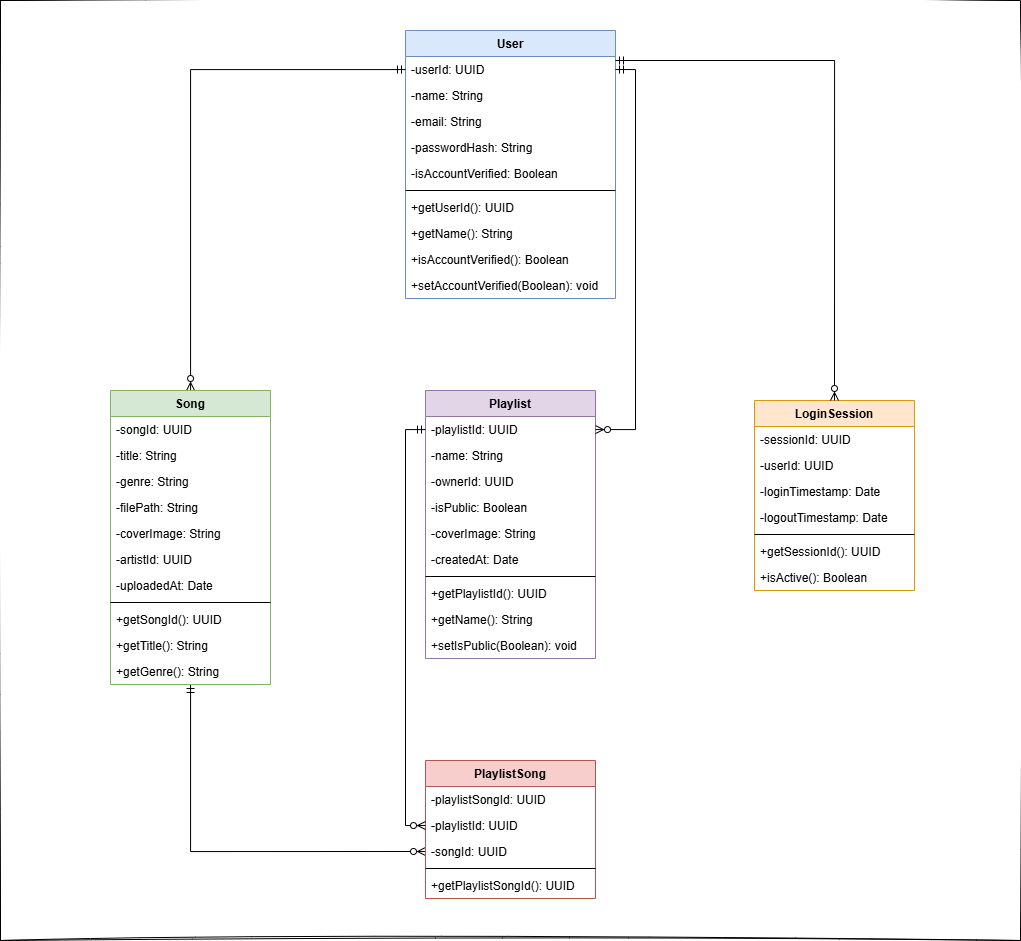

The diagram above was exported from draw.io. Its source (the exported page's mxGraphModel, read from the mxfile embedded in the PNG):
<mxGraphModel dx="2227" dy="-426" grid="1" gridSize="10" guides="1" tooltips="1" connect="1" arrows="1" fold="1" page="1" pageScale="1" pageWidth="827" pageHeight="1169" math="0" shadow="0">
  <root>
    <mxCell id="0" />
    <mxCell id="1" parent="0" />
    <mxCell id="qDErPScbcR4QmwN0MgcC-162" value="" style="rounded=0;whiteSpace=wrap;html=1;sketch=1;hachureGap=4;jiggle=2;curveFitting=1;fontFamily=Architects Daughter;fontSource=https%3A%2F%2Ffonts.googleapis.com%2Fcss%3Ffamily%3DArchitects%2BDaughter;" vertex="1" parent="1">
      <mxGeometry x="-340" y="1300" width="1020" height="940" as="geometry" />
    </mxCell>
    <mxCell id="qDErPScbcR4QmwN0MgcC-112" value="User" style="swimlane;fontStyle=1;childLayout=stackLayout;horizontal=1;startSize=26;horizontalStack=0;resizeParent=1;resizeParentMax=0;resizeLast=0;collapsible=1;marginBottom=0;hachureGap=4;fontFamily=Helvetica;fillColor=#dae8fc;strokeColor=#6c8ebf;" vertex="1" parent="1">
      <mxGeometry x="65" y="1330" width="210" height="268" as="geometry" />
    </mxCell>
    <mxCell id="qDErPScbcR4QmwN0MgcC-113" value="-userId: UUID" style="text;strokeColor=none;fillColor=none;align=left;verticalAlign=top;spacingLeft=4;spacingRight=4;overflow=hidden;rotatable=0;points=[[0,0.5],[1,0.5]];portConstraint=eastwest;fontFamily=Helvetica;" vertex="1" parent="qDErPScbcR4QmwN0MgcC-112">
      <mxGeometry y="26" width="210" height="26" as="geometry" />
    </mxCell>
    <mxCell id="qDErPScbcR4QmwN0MgcC-114" value="-name: String" style="text;strokeColor=none;fillColor=none;align=left;verticalAlign=top;spacingLeft=4;spacingRight=4;overflow=hidden;rotatable=0;points=[[0,0.5],[1,0.5]];portConstraint=eastwest;fontFamily=Helvetica;" vertex="1" parent="qDErPScbcR4QmwN0MgcC-112">
      <mxGeometry y="52" width="210" height="26" as="geometry" />
    </mxCell>
    <mxCell id="qDErPScbcR4QmwN0MgcC-115" value="-email: String" style="text;strokeColor=none;fillColor=none;align=left;verticalAlign=top;spacingLeft=4;spacingRight=4;overflow=hidden;rotatable=0;points=[[0,0.5],[1,0.5]];portConstraint=eastwest;fontFamily=Helvetica;" vertex="1" parent="qDErPScbcR4QmwN0MgcC-112">
      <mxGeometry y="78" width="210" height="26" as="geometry" />
    </mxCell>
    <mxCell id="qDErPScbcR4QmwN0MgcC-116" value="-passwordHash: String" style="text;strokeColor=none;fillColor=none;align=left;verticalAlign=top;spacingLeft=4;spacingRight=4;overflow=hidden;rotatable=0;points=[[0,0.5],[1,0.5]];portConstraint=eastwest;fontFamily=Helvetica;" vertex="1" parent="qDErPScbcR4QmwN0MgcC-112">
      <mxGeometry y="104" width="210" height="26" as="geometry" />
    </mxCell>
    <mxCell id="qDErPScbcR4QmwN0MgcC-117" value="-isAccountVerified: Boolean" style="text;strokeColor=none;fillColor=none;align=left;verticalAlign=top;spacingLeft=4;spacingRight=4;overflow=hidden;rotatable=0;points=[[0,0.5],[1,0.5]];portConstraint=eastwest;fontFamily=Helvetica;" vertex="1" parent="qDErPScbcR4QmwN0MgcC-112">
      <mxGeometry y="130" width="210" height="26" as="geometry" />
    </mxCell>
    <mxCell id="qDErPScbcR4QmwN0MgcC-119" value="" style="line;strokeWidth=1;fillColor=none;align=left;verticalAlign=middle;spacingTop=-1;spacingLeft=3;spacingRight=3;rotatable=0;labelPosition=right;points=[];portConstraint=eastwest;hachureGap=4;fontFamily=Helvetica;" vertex="1" parent="qDErPScbcR4QmwN0MgcC-112">
      <mxGeometry y="156" width="210" height="8" as="geometry" />
    </mxCell>
    <mxCell id="qDErPScbcR4QmwN0MgcC-120" value="+getUserId(): UUID" style="text;strokeColor=none;fillColor=none;align=left;verticalAlign=top;spacingLeft=4;spacingRight=4;overflow=hidden;rotatable=0;points=[[0,0.5],[1,0.5]];portConstraint=eastwest;fontFamily=Helvetica;" vertex="1" parent="qDErPScbcR4QmwN0MgcC-112">
      <mxGeometry y="164" width="210" height="26" as="geometry" />
    </mxCell>
    <mxCell id="qDErPScbcR4QmwN0MgcC-121" value="+getName(): String" style="text;strokeColor=none;fillColor=none;align=left;verticalAlign=top;spacingLeft=4;spacingRight=4;overflow=hidden;rotatable=0;points=[[0,0.5],[1,0.5]];portConstraint=eastwest;fontFamily=Helvetica;" vertex="1" parent="qDErPScbcR4QmwN0MgcC-112">
      <mxGeometry y="190" width="210" height="26" as="geometry" />
    </mxCell>
    <mxCell id="qDErPScbcR4QmwN0MgcC-122" value="+isAccountVerified(): Boolean" style="text;strokeColor=none;fillColor=none;align=left;verticalAlign=top;spacingLeft=4;spacingRight=4;overflow=hidden;rotatable=0;points=[[0,0.5],[1,0.5]];portConstraint=eastwest;fontFamily=Helvetica;" vertex="1" parent="qDErPScbcR4QmwN0MgcC-112">
      <mxGeometry y="216" width="210" height="26" as="geometry" />
    </mxCell>
    <mxCell id="qDErPScbcR4QmwN0MgcC-123" value="+setAccountVerified(Boolean): void" style="text;strokeColor=none;fillColor=none;align=left;verticalAlign=top;spacingLeft=4;spacingRight=4;overflow=hidden;rotatable=0;points=[[0,0.5],[1,0.5]];portConstraint=eastwest;fontFamily=Helvetica;" vertex="1" parent="qDErPScbcR4QmwN0MgcC-112">
      <mxGeometry y="242" width="210" height="26" as="geometry" />
    </mxCell>
    <mxCell id="qDErPScbcR4QmwN0MgcC-165" style="edgeStyle=orthogonalEdgeStyle;rounded=0;hachureGap=4;orthogonalLoop=1;jettySize=auto;html=1;fontFamily=Architects Daughter;fontSource=https%3A%2F%2Ffonts.googleapis.com%2Fcss%3Ffamily%3DArchitects%2BDaughter;startArrow=ERzeroToMany;startFill=0;endArrow=ERmandOne;endFill=0;" edge="1" parent="1" source="qDErPScbcR4QmwN0MgcC-124" target="qDErPScbcR4QmwN0MgcC-113">
      <mxGeometry relative="1" as="geometry" />
    </mxCell>
    <mxCell id="qDErPScbcR4QmwN0MgcC-169" style="edgeStyle=orthogonalEdgeStyle;rounded=0;hachureGap=4;orthogonalLoop=1;jettySize=auto;html=1;entryX=0;entryY=0.5;entryDx=0;entryDy=0;fontFamily=Architects Daughter;fontSource=https%3A%2F%2Ffonts.googleapis.com%2Fcss%3Ffamily%3DArchitects%2BDaughter;endArrow=ERzeroToMany;endFill=0;startArrow=ERmandOne;startFill=0;" edge="1" parent="1" source="qDErPScbcR4QmwN0MgcC-124" target="qDErPScbcR4QmwN0MgcC-150">
      <mxGeometry relative="1" as="geometry" />
    </mxCell>
    <mxCell id="qDErPScbcR4QmwN0MgcC-124" value="Song" style="swimlane;fontStyle=1;childLayout=stackLayout;horizontal=1;startSize=26;horizontalStack=0;resizeParent=1;resizeParentMax=0;resizeLast=0;collapsible=1;marginBottom=0;hachureGap=4;fontFamily=Helvetica;fillColor=#d5e8d4;strokeColor=#82b366;" vertex="1" parent="1">
      <mxGeometry x="-230" y="1690" width="160" height="294" as="geometry" />
    </mxCell>
    <mxCell id="qDErPScbcR4QmwN0MgcC-125" value="-songId: UUID" style="text;strokeColor=none;fillColor=none;align=left;verticalAlign=top;spacingLeft=4;spacingRight=4;overflow=hidden;rotatable=0;points=[[0,0.5],[1,0.5]];portConstraint=eastwest;fontFamily=Helvetica;" vertex="1" parent="qDErPScbcR4QmwN0MgcC-124">
      <mxGeometry y="26" width="160" height="26" as="geometry" />
    </mxCell>
    <mxCell id="qDErPScbcR4QmwN0MgcC-126" value="-title: String" style="text;strokeColor=none;fillColor=none;align=left;verticalAlign=top;spacingLeft=4;spacingRight=4;overflow=hidden;rotatable=0;points=[[0,0.5],[1,0.5]];portConstraint=eastwest;fontFamily=Helvetica;" vertex="1" parent="qDErPScbcR4QmwN0MgcC-124">
      <mxGeometry y="52" width="160" height="26" as="geometry" />
    </mxCell>
    <mxCell id="qDErPScbcR4QmwN0MgcC-127" value="-genre: String" style="text;strokeColor=none;fillColor=none;align=left;verticalAlign=top;spacingLeft=4;spacingRight=4;overflow=hidden;rotatable=0;points=[[0,0.5],[1,0.5]];portConstraint=eastwest;fontFamily=Helvetica;" vertex="1" parent="qDErPScbcR4QmwN0MgcC-124">
      <mxGeometry y="78" width="160" height="26" as="geometry" />
    </mxCell>
    <mxCell id="qDErPScbcR4QmwN0MgcC-128" value="-filePath: String" style="text;strokeColor=none;fillColor=none;align=left;verticalAlign=top;spacingLeft=4;spacingRight=4;overflow=hidden;rotatable=0;points=[[0,0.5],[1,0.5]];portConstraint=eastwest;fontFamily=Helvetica;" vertex="1" parent="qDErPScbcR4QmwN0MgcC-124">
      <mxGeometry y="104" width="160" height="26" as="geometry" />
    </mxCell>
    <mxCell id="qDErPScbcR4QmwN0MgcC-129" value="-coverImage: String" style="text;strokeColor=none;fillColor=none;align=left;verticalAlign=top;spacingLeft=4;spacingRight=4;overflow=hidden;rotatable=0;points=[[0,0.5],[1,0.5]];portConstraint=eastwest;fontFamily=Helvetica;" vertex="1" parent="qDErPScbcR4QmwN0MgcC-124">
      <mxGeometry y="130" width="160" height="26" as="geometry" />
    </mxCell>
    <mxCell id="qDErPScbcR4QmwN0MgcC-130" value="-artistId: UUID" style="text;strokeColor=none;fillColor=none;align=left;verticalAlign=top;spacingLeft=4;spacingRight=4;overflow=hidden;rotatable=0;points=[[0,0.5],[1,0.5]];portConstraint=eastwest;fontFamily=Helvetica;" vertex="1" parent="qDErPScbcR4QmwN0MgcC-124">
      <mxGeometry y="156" width="160" height="26" as="geometry" />
    </mxCell>
    <mxCell id="qDErPScbcR4QmwN0MgcC-131" value="-uploadedAt: Date" style="text;strokeColor=none;fillColor=none;align=left;verticalAlign=top;spacingLeft=4;spacingRight=4;overflow=hidden;rotatable=0;points=[[0,0.5],[1,0.5]];portConstraint=eastwest;fontFamily=Helvetica;" vertex="1" parent="qDErPScbcR4QmwN0MgcC-124">
      <mxGeometry y="182" width="160" height="26" as="geometry" />
    </mxCell>
    <mxCell id="qDErPScbcR4QmwN0MgcC-132" value="" style="line;strokeWidth=1;fillColor=none;align=left;verticalAlign=middle;spacingTop=-1;spacingLeft=3;spacingRight=3;rotatable=0;labelPosition=right;points=[];portConstraint=eastwest;hachureGap=4;fontFamily=Helvetica;" vertex="1" parent="qDErPScbcR4QmwN0MgcC-124">
      <mxGeometry y="208" width="160" height="8" as="geometry" />
    </mxCell>
    <mxCell id="qDErPScbcR4QmwN0MgcC-133" value="+getSongId(): UUID" style="text;strokeColor=none;fillColor=none;align=left;verticalAlign=top;spacingLeft=4;spacingRight=4;overflow=hidden;rotatable=0;points=[[0,0.5],[1,0.5]];portConstraint=eastwest;fontFamily=Helvetica;" vertex="1" parent="qDErPScbcR4QmwN0MgcC-124">
      <mxGeometry y="216" width="160" height="26" as="geometry" />
    </mxCell>
    <mxCell id="qDErPScbcR4QmwN0MgcC-134" value="+getTitle(): String" style="text;strokeColor=none;fillColor=none;align=left;verticalAlign=top;spacingLeft=4;spacingRight=4;overflow=hidden;rotatable=0;points=[[0,0.5],[1,0.5]];portConstraint=eastwest;fontFamily=Helvetica;" vertex="1" parent="qDErPScbcR4QmwN0MgcC-124">
      <mxGeometry y="242" width="160" height="26" as="geometry" />
    </mxCell>
    <mxCell id="qDErPScbcR4QmwN0MgcC-135" value="+getGenre(): String" style="text;strokeColor=none;fillColor=none;align=left;verticalAlign=top;spacingLeft=4;spacingRight=4;overflow=hidden;rotatable=0;points=[[0,0.5],[1,0.5]];portConstraint=eastwest;fontFamily=Helvetica;" vertex="1" parent="qDErPScbcR4QmwN0MgcC-124">
      <mxGeometry y="268" width="160" height="26" as="geometry" />
    </mxCell>
    <mxCell id="qDErPScbcR4QmwN0MgcC-136" value="Playlist" style="swimlane;fontStyle=1;childLayout=stackLayout;horizontal=1;startSize=26;horizontalStack=0;resizeParent=1;resizeParentMax=0;resizeLast=0;collapsible=1;marginBottom=0;hachureGap=4;fontFamily=Helvetica;fillColor=#e1d5e7;strokeColor=#9673a6;" vertex="1" parent="1">
      <mxGeometry x="85" y="1690" width="170" height="268" as="geometry" />
    </mxCell>
    <mxCell id="qDErPScbcR4QmwN0MgcC-137" value="-playlistId: UUID" style="text;strokeColor=none;fillColor=none;align=left;verticalAlign=top;spacingLeft=4;spacingRight=4;overflow=hidden;rotatable=0;points=[[0,0.5],[1,0.5]];portConstraint=eastwest;fontFamily=Helvetica;" vertex="1" parent="qDErPScbcR4QmwN0MgcC-136">
      <mxGeometry y="26" width="170" height="26" as="geometry" />
    </mxCell>
    <mxCell id="qDErPScbcR4QmwN0MgcC-138" value="-name: String" style="text;strokeColor=none;fillColor=none;align=left;verticalAlign=top;spacingLeft=4;spacingRight=4;overflow=hidden;rotatable=0;points=[[0,0.5],[1,0.5]];portConstraint=eastwest;fontFamily=Helvetica;" vertex="1" parent="qDErPScbcR4QmwN0MgcC-136">
      <mxGeometry y="52" width="170" height="26" as="geometry" />
    </mxCell>
    <mxCell id="qDErPScbcR4QmwN0MgcC-139" value="-ownerId: UUID" style="text;strokeColor=none;fillColor=none;align=left;verticalAlign=top;spacingLeft=4;spacingRight=4;overflow=hidden;rotatable=0;points=[[0,0.5],[1,0.5]];portConstraint=eastwest;fontFamily=Helvetica;" vertex="1" parent="qDErPScbcR4QmwN0MgcC-136">
      <mxGeometry y="78" width="170" height="26" as="geometry" />
    </mxCell>
    <mxCell id="qDErPScbcR4QmwN0MgcC-140" value="-isPublic: Boolean" style="text;strokeColor=none;fillColor=none;align=left;verticalAlign=top;spacingLeft=4;spacingRight=4;overflow=hidden;rotatable=0;points=[[0,0.5],[1,0.5]];portConstraint=eastwest;fontFamily=Helvetica;" vertex="1" parent="qDErPScbcR4QmwN0MgcC-136">
      <mxGeometry y="104" width="170" height="26" as="geometry" />
    </mxCell>
    <mxCell id="qDErPScbcR4QmwN0MgcC-141" value="-coverImage: String" style="text;strokeColor=none;fillColor=none;align=left;verticalAlign=top;spacingLeft=4;spacingRight=4;overflow=hidden;rotatable=0;points=[[0,0.5],[1,0.5]];portConstraint=eastwest;fontFamily=Helvetica;" vertex="1" parent="qDErPScbcR4QmwN0MgcC-136">
      <mxGeometry y="130" width="170" height="26" as="geometry" />
    </mxCell>
    <mxCell id="qDErPScbcR4QmwN0MgcC-142" value="-createdAt: Date" style="text;strokeColor=none;fillColor=none;align=left;verticalAlign=top;spacingLeft=4;spacingRight=4;overflow=hidden;rotatable=0;points=[[0,0.5],[1,0.5]];portConstraint=eastwest;fontFamily=Helvetica;" vertex="1" parent="qDErPScbcR4QmwN0MgcC-136">
      <mxGeometry y="156" width="170" height="26" as="geometry" />
    </mxCell>
    <mxCell id="qDErPScbcR4QmwN0MgcC-143" value="" style="line;strokeWidth=1;fillColor=none;align=left;verticalAlign=middle;spacingTop=-1;spacingLeft=3;spacingRight=3;rotatable=0;labelPosition=right;points=[];portConstraint=eastwest;hachureGap=4;fontFamily=Helvetica;" vertex="1" parent="qDErPScbcR4QmwN0MgcC-136">
      <mxGeometry y="182" width="170" height="8" as="geometry" />
    </mxCell>
    <mxCell id="qDErPScbcR4QmwN0MgcC-144" value="+getPlaylistId(): UUID" style="text;strokeColor=none;fillColor=none;align=left;verticalAlign=top;spacingLeft=4;spacingRight=4;overflow=hidden;rotatable=0;points=[[0,0.5],[1,0.5]];portConstraint=eastwest;fontFamily=Helvetica;" vertex="1" parent="qDErPScbcR4QmwN0MgcC-136">
      <mxGeometry y="190" width="170" height="26" as="geometry" />
    </mxCell>
    <mxCell id="qDErPScbcR4QmwN0MgcC-145" value="+getName(): String" style="text;strokeColor=none;fillColor=none;align=left;verticalAlign=top;spacingLeft=4;spacingRight=4;overflow=hidden;rotatable=0;points=[[0,0.5],[1,0.5]];portConstraint=eastwest;fontFamily=Helvetica;" vertex="1" parent="qDErPScbcR4QmwN0MgcC-136">
      <mxGeometry y="216" width="170" height="26" as="geometry" />
    </mxCell>
    <mxCell id="qDErPScbcR4QmwN0MgcC-146" value="+setIsPublic(Boolean): void" style="text;strokeColor=none;fillColor=none;align=left;verticalAlign=top;spacingLeft=4;spacingRight=4;overflow=hidden;rotatable=0;points=[[0,0.5],[1,0.5]];portConstraint=eastwest;fontFamily=Helvetica;" vertex="1" parent="qDErPScbcR4QmwN0MgcC-136">
      <mxGeometry y="242" width="170" height="26" as="geometry" />
    </mxCell>
    <mxCell id="qDErPScbcR4QmwN0MgcC-147" value="PlaylistSong" style="swimlane;fontStyle=1;childLayout=stackLayout;horizontal=1;startSize=26;horizontalStack=0;resizeParent=1;resizeParentMax=0;resizeLast=0;collapsible=1;marginBottom=0;hachureGap=4;fontFamily=Helvetica;fillColor=#f8cecc;strokeColor=#b85450;" vertex="1" parent="1">
      <mxGeometry x="85" y="2060" width="170" height="138" as="geometry" />
    </mxCell>
    <mxCell id="qDErPScbcR4QmwN0MgcC-148" value="-playlistSongId: UUID" style="text;strokeColor=none;fillColor=none;align=left;verticalAlign=top;spacingLeft=4;spacingRight=4;overflow=hidden;rotatable=0;points=[[0,0.5],[1,0.5]];portConstraint=eastwest;fontFamily=Helvetica;" vertex="1" parent="qDErPScbcR4QmwN0MgcC-147">
      <mxGeometry y="26" width="170" height="26" as="geometry" />
    </mxCell>
    <mxCell id="qDErPScbcR4QmwN0MgcC-149" value="-playlistId: UUID" style="text;strokeColor=none;fillColor=none;align=left;verticalAlign=top;spacingLeft=4;spacingRight=4;overflow=hidden;rotatable=0;points=[[0,0.5],[1,0.5]];portConstraint=eastwest;fontFamily=Helvetica;" vertex="1" parent="qDErPScbcR4QmwN0MgcC-147">
      <mxGeometry y="52" width="170" height="26" as="geometry" />
    </mxCell>
    <mxCell id="qDErPScbcR4QmwN0MgcC-150" value="-songId: UUID" style="text;strokeColor=none;fillColor=none;align=left;verticalAlign=top;spacingLeft=4;spacingRight=4;overflow=hidden;rotatable=0;points=[[0,0.5],[1,0.5]];portConstraint=eastwest;fontFamily=Helvetica;" vertex="1" parent="qDErPScbcR4QmwN0MgcC-147">
      <mxGeometry y="78" width="170" height="26" as="geometry" />
    </mxCell>
    <mxCell id="qDErPScbcR4QmwN0MgcC-151" value="" style="line;strokeWidth=1;fillColor=none;align=left;verticalAlign=middle;spacingTop=-1;spacingLeft=3;spacingRight=3;rotatable=0;labelPosition=right;points=[];portConstraint=eastwest;hachureGap=4;fontFamily=Helvetica;" vertex="1" parent="qDErPScbcR4QmwN0MgcC-147">
      <mxGeometry y="104" width="170" height="8" as="geometry" />
    </mxCell>
    <mxCell id="qDErPScbcR4QmwN0MgcC-152" value="+getPlaylistSongId(): UUID" style="text;strokeColor=none;fillColor=none;align=left;verticalAlign=top;spacingLeft=4;spacingRight=4;overflow=hidden;rotatable=0;points=[[0,0.5],[1,0.5]];portConstraint=eastwest;fontFamily=Helvetica;" vertex="1" parent="qDErPScbcR4QmwN0MgcC-147">
      <mxGeometry y="112" width="170" height="26" as="geometry" />
    </mxCell>
    <mxCell id="qDErPScbcR4QmwN0MgcC-153" value="LoginSession" style="swimlane;fontStyle=1;childLayout=stackLayout;horizontal=1;startSize=26;horizontalStack=0;resizeParent=1;resizeParentMax=0;resizeLast=0;collapsible=1;marginBottom=0;hachureGap=4;fontFamily=Helvetica;fillColor=#ffe6cc;strokeColor=#d79b00;" vertex="1" parent="1">
      <mxGeometry x="414" y="1700" width="160" height="190" as="geometry" />
    </mxCell>
    <mxCell id="qDErPScbcR4QmwN0MgcC-154" value="-sessionId: UUID" style="text;strokeColor=none;fillColor=none;align=left;verticalAlign=top;spacingLeft=4;spacingRight=4;overflow=hidden;rotatable=0;points=[[0,0.5],[1,0.5]];portConstraint=eastwest;fontFamily=Helvetica;" vertex="1" parent="qDErPScbcR4QmwN0MgcC-153">
      <mxGeometry y="26" width="160" height="26" as="geometry" />
    </mxCell>
    <mxCell id="qDErPScbcR4QmwN0MgcC-155" value="-userId: UUID" style="text;strokeColor=none;fillColor=none;align=left;verticalAlign=top;spacingLeft=4;spacingRight=4;overflow=hidden;rotatable=0;points=[[0,0.5],[1,0.5]];portConstraint=eastwest;fontFamily=Helvetica;" vertex="1" parent="qDErPScbcR4QmwN0MgcC-153">
      <mxGeometry y="52" width="160" height="26" as="geometry" />
    </mxCell>
    <mxCell id="qDErPScbcR4QmwN0MgcC-156" value="-loginTimestamp: Date" style="text;strokeColor=none;fillColor=none;align=left;verticalAlign=top;spacingLeft=4;spacingRight=4;overflow=hidden;rotatable=0;points=[[0,0.5],[1,0.5]];portConstraint=eastwest;fontFamily=Helvetica;" vertex="1" parent="qDErPScbcR4QmwN0MgcC-153">
      <mxGeometry y="78" width="160" height="26" as="geometry" />
    </mxCell>
    <mxCell id="qDErPScbcR4QmwN0MgcC-157" value="-logoutTimestamp: Date" style="text;strokeColor=none;fillColor=none;align=left;verticalAlign=top;spacingLeft=4;spacingRight=4;overflow=hidden;rotatable=0;points=[[0,0.5],[1,0.5]];portConstraint=eastwest;fontFamily=Helvetica;" vertex="1" parent="qDErPScbcR4QmwN0MgcC-153">
      <mxGeometry y="104" width="160" height="26" as="geometry" />
    </mxCell>
    <mxCell id="qDErPScbcR4QmwN0MgcC-158" value="" style="line;strokeWidth=1;fillColor=none;align=left;verticalAlign=middle;spacingTop=-1;spacingLeft=3;spacingRight=3;rotatable=0;labelPosition=right;points=[];portConstraint=eastwest;hachureGap=4;fontFamily=Helvetica;" vertex="1" parent="qDErPScbcR4QmwN0MgcC-153">
      <mxGeometry y="130" width="160" height="8" as="geometry" />
    </mxCell>
    <mxCell id="qDErPScbcR4QmwN0MgcC-159" value="+getSessionId(): UUID" style="text;strokeColor=none;fillColor=none;align=left;verticalAlign=top;spacingLeft=4;spacingRight=4;overflow=hidden;rotatable=0;points=[[0,0.5],[1,0.5]];portConstraint=eastwest;fontFamily=Helvetica;" vertex="1" parent="qDErPScbcR4QmwN0MgcC-153">
      <mxGeometry y="138" width="160" height="26" as="geometry" />
    </mxCell>
    <mxCell id="qDErPScbcR4QmwN0MgcC-160" value="+isActive(): Boolean" style="text;strokeColor=none;fillColor=none;align=left;verticalAlign=top;spacingLeft=4;spacingRight=4;overflow=hidden;rotatable=0;points=[[0,0.5],[1,0.5]];portConstraint=eastwest;fontFamily=Helvetica;" vertex="1" parent="qDErPScbcR4QmwN0MgcC-153">
      <mxGeometry y="164" width="160" height="26" as="geometry" />
    </mxCell>
    <mxCell id="qDErPScbcR4QmwN0MgcC-166" style="edgeStyle=orthogonalEdgeStyle;rounded=0;hachureGap=4;orthogonalLoop=1;jettySize=auto;html=1;exitX=1;exitY=0.5;exitDx=0;exitDy=0;fontFamily=Architects Daughter;fontSource=https%3A%2F%2Ffonts.googleapis.com%2Fcss%3Ffamily%3DArchitects%2BDaughter;startArrow=ERmandOne;startFill=0;endArrow=ERzeroToMany;endFill=0;" edge="1" parent="1" source="qDErPScbcR4QmwN0MgcC-113" target="qDErPScbcR4QmwN0MgcC-137">
      <mxGeometry relative="1" as="geometry">
        <Array as="points">
          <mxPoint x="295" y="1369" />
          <mxPoint x="295" y="1729" />
        </Array>
      </mxGeometry>
    </mxCell>
    <mxCell id="qDErPScbcR4QmwN0MgcC-167" style="edgeStyle=orthogonalEdgeStyle;rounded=0;hachureGap=4;orthogonalLoop=1;jettySize=auto;html=1;entryX=0.5;entryY=0;entryDx=0;entryDy=0;fontFamily=Architects Daughter;fontSource=https%3A%2F%2Ffonts.googleapis.com%2Fcss%3Ffamily%3DArchitects%2BDaughter;startArrow=ERmandOne;startFill=0;endArrow=ERzeroToMany;endFill=0;" edge="1" parent="1" source="qDErPScbcR4QmwN0MgcC-113" target="qDErPScbcR4QmwN0MgcC-153">
      <mxGeometry relative="1" as="geometry">
        <Array as="points">
          <mxPoint x="494" y="1360" />
        </Array>
      </mxGeometry>
    </mxCell>
    <mxCell id="qDErPScbcR4QmwN0MgcC-172" style="edgeStyle=orthogonalEdgeStyle;rounded=0;hachureGap=4;orthogonalLoop=1;jettySize=auto;html=1;entryX=0;entryY=0.5;entryDx=0;entryDy=0;fontFamily=Architects Daughter;fontSource=https%3A%2F%2Ffonts.googleapis.com%2Fcss%3Ffamily%3DArchitects%2BDaughter;endArrow=ERzeroToMany;endFill=0;startArrow=ERmandOne;startFill=0;" edge="1" parent="1" source="qDErPScbcR4QmwN0MgcC-137" target="qDErPScbcR4QmwN0MgcC-149">
      <mxGeometry relative="1" as="geometry" />
    </mxCell>
  </root>
</mxGraphModel>